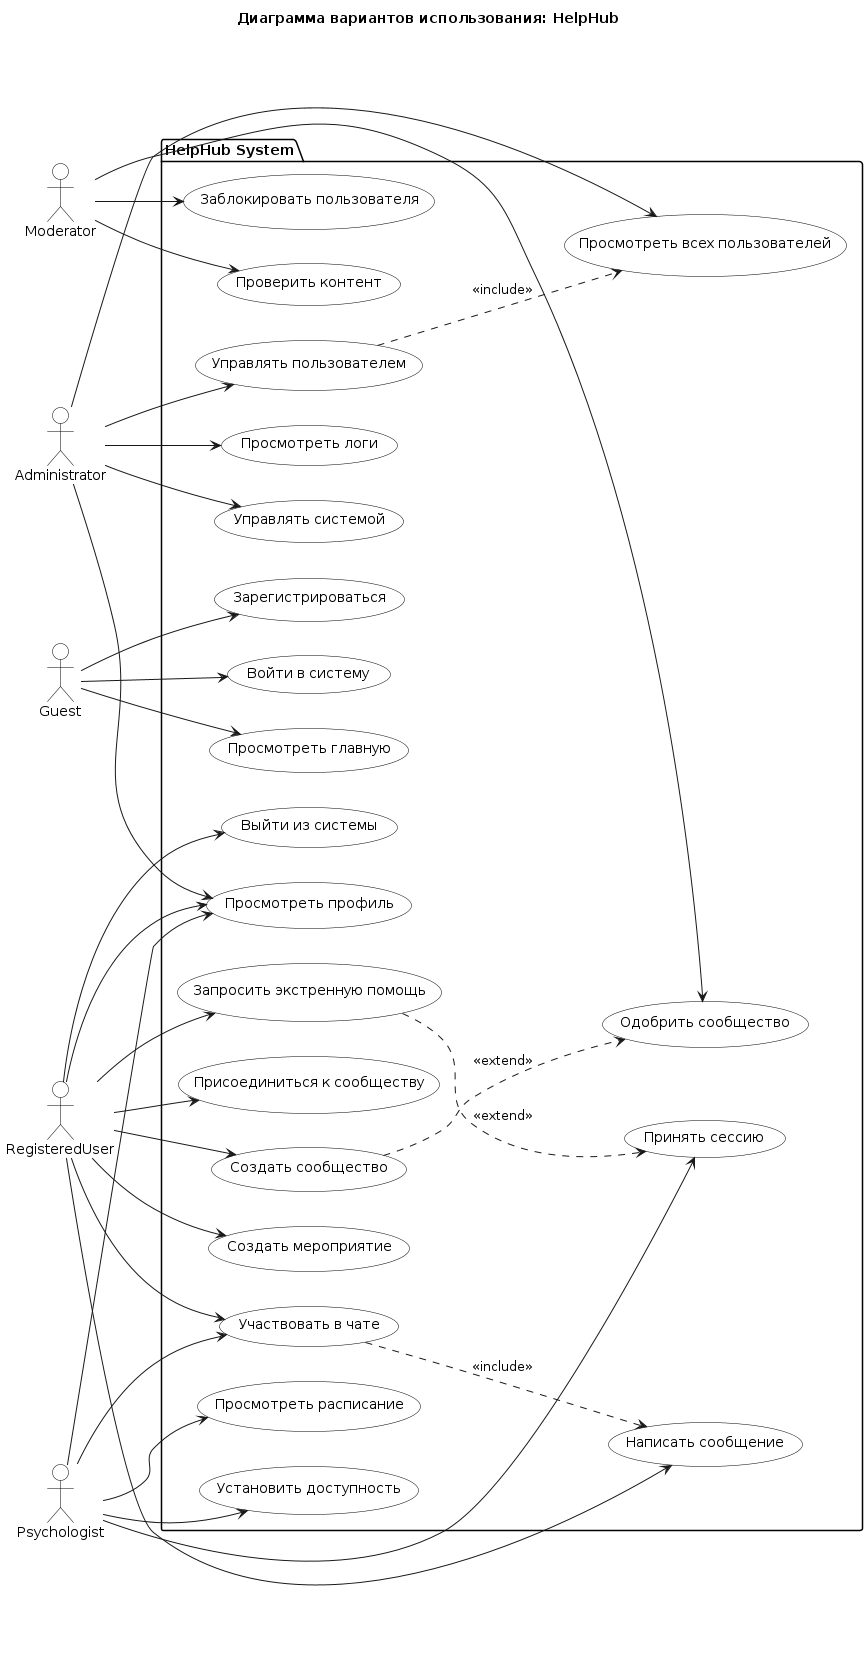

The diagram above was rendered by PlantUML. Its source (embedded in the PNG):
@startuml
skinparam backgroundColor White
skinparam actor {
  BackgroundColor White
  BorderColor Black
}
skinparam usecase {
  BackgroundColor White
  BorderColor Black
}

title "Диаграмма вариантов использования: HelpHub"

left to right direction

actor "Guest" as guest
actor "RegisteredUser" as user
actor "Psychologist" as psych
actor "Moderator" as mod
actor "Administrator" as admin

package "HelpHub System" {
  
  usecase "Зарегистрироваться" as UC_Register
  usecase "Войти в систему" as UC_Login
  usecase "Выйти из системы" as UC_Logout
  usecase "Просмотреть главную" as UC_Home
  usecase "Просмотреть профиль" as UC_Profile
  
  usecase "Запросить экстренную помощь" as UC_Emergency
  usecase "Присоединиться к сообществу" as UC_JoinCommunity
  usecase "Создать сообщество" as UC_CreateCommunity
  usecase "Создать мероприятие" as UC_CreateEvent
  usecase "Участвовать в чате" as UC_Chat
  usecase "Написать сообщение" as UC_Message
  
  usecase "Принять сессию" as UC_AcceptSession
  usecase "Установить доступность" as UC_SetAvailability
  usecase "Просмотреть расписание" as UC_Schedule
  
  usecase "Проверить контент" as UC_ReviewContent
  usecase "Заблокировать пользователя" as UC_BanUser
  usecase "Одобрить сообщество" as UC_ApproveCommunity
  
  usecase "Просмотреть всех пользователей" as UC_ViewAllUsers
  usecase "Управлять пользователем" as UC_ManageUser
  usecase "Просмотреть логи" as UC_ViewLogs
  usecase "Управлять системой" as UC_ManageSystem
}

' Guest
guest --> UC_Register
guest --> UC_Login
guest --> UC_Home

' RegisteredUser
user --> UC_Logout
user --> UC_Profile
user --> UC_Emergency
user --> UC_JoinCommunity
user --> UC_CreateCommunity
user --> UC_CreateEvent
user --> UC_Chat
user --> UC_Message

' Psychologist
psych --> UC_AcceptSession
psych --> UC_SetAvailability
psych --> UC_Schedule
psych --> UC_Profile
psych --> UC_Chat

' Moderator
mod --> UC_ReviewContent
mod --> UC_BanUser
mod --> UC_ApproveCommunity

' Administrator
admin --> UC_ViewAllUsers
admin --> UC_ManageUser
admin --> UC_ViewLogs
admin --> UC_ManageSystem
admin --> UC_Profile

' Включения и расширения
UC_ManageUser ..> UC_ViewAllUsers : <<include>>
UC_Emergency ..> UC_AcceptSession : <<extend>>
UC_CreateCommunity ..> UC_ApproveCommunity : <<extend>>
UC_Chat ..> UC_Message : <<include>>
@enduml